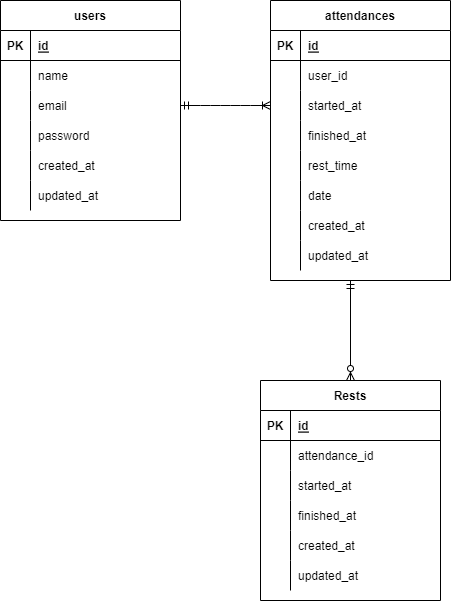

The diagram above was exported from draw.io. Its source (the exported page's mxGraphModel, read from the mxfile embedded in the PNG):
<mxGraphModel dx="256" dy="155" grid="1" gridSize="10" guides="1" tooltips="1" connect="1" arrows="1" fold="1" page="1" pageScale="1" pageWidth="827" pageHeight="1169" math="0" shadow="0">
  <root>
    <mxCell id="0" />
    <mxCell id="1" parent="0" />
    <mxCell id="2" value="users" style="shape=table;startSize=30;container=1;collapsible=1;childLayout=tableLayout;fixedRows=1;rowLines=0;fontStyle=1;align=center;resizeLast=1;" parent="1" vertex="1">
      <mxGeometry x="20" y="30" width="180" height="220" as="geometry" />
    </mxCell>
    <mxCell id="3" value="" style="shape=partialRectangle;collapsible=0;dropTarget=0;pointerEvents=0;fillColor=none;top=0;left=0;bottom=1;right=0;points=[[0,0.5],[1,0.5]];portConstraint=eastwest;" parent="2" vertex="1">
      <mxGeometry y="30" width="180" height="30" as="geometry" />
    </mxCell>
    <mxCell id="4" value="PK" style="shape=partialRectangle;connectable=0;fillColor=none;top=0;left=0;bottom=0;right=0;fontStyle=1;overflow=hidden;" parent="3" vertex="1">
      <mxGeometry width="30" height="30" as="geometry">
        <mxRectangle width="30" height="30" as="alternateBounds" />
      </mxGeometry>
    </mxCell>
    <mxCell id="5" value="id" style="shape=partialRectangle;connectable=0;fillColor=none;top=0;left=0;bottom=0;right=0;align=left;spacingLeft=6;fontStyle=5;overflow=hidden;" parent="3" vertex="1">
      <mxGeometry x="30" width="150" height="30" as="geometry">
        <mxRectangle width="150" height="30" as="alternateBounds" />
      </mxGeometry>
    </mxCell>
    <mxCell id="6" value="" style="shape=partialRectangle;collapsible=0;dropTarget=0;pointerEvents=0;fillColor=none;top=0;left=0;bottom=0;right=0;points=[[0,0.5],[1,0.5]];portConstraint=eastwest;" parent="2" vertex="1">
      <mxGeometry y="60" width="180" height="30" as="geometry" />
    </mxCell>
    <mxCell id="7" value="" style="shape=partialRectangle;connectable=0;fillColor=none;top=0;left=0;bottom=0;right=0;editable=1;overflow=hidden;" parent="6" vertex="1">
      <mxGeometry width="30" height="30" as="geometry">
        <mxRectangle width="30" height="30" as="alternateBounds" />
      </mxGeometry>
    </mxCell>
    <mxCell id="8" value="name" style="shape=partialRectangle;connectable=0;fillColor=none;top=0;left=0;bottom=0;right=0;align=left;spacingLeft=6;overflow=hidden;" parent="6" vertex="1">
      <mxGeometry x="30" width="150" height="30" as="geometry">
        <mxRectangle width="150" height="30" as="alternateBounds" />
      </mxGeometry>
    </mxCell>
    <mxCell id="9" value="" style="shape=partialRectangle;collapsible=0;dropTarget=0;pointerEvents=0;fillColor=none;top=0;left=0;bottom=0;right=0;points=[[0,0.5],[1,0.5]];portConstraint=eastwest;" parent="2" vertex="1">
      <mxGeometry y="90" width="180" height="30" as="geometry" />
    </mxCell>
    <mxCell id="10" value="" style="shape=partialRectangle;connectable=0;fillColor=none;top=0;left=0;bottom=0;right=0;editable=1;overflow=hidden;" parent="9" vertex="1">
      <mxGeometry width="30" height="30" as="geometry">
        <mxRectangle width="30" height="30" as="alternateBounds" />
      </mxGeometry>
    </mxCell>
    <mxCell id="11" value="email" style="shape=partialRectangle;connectable=0;fillColor=none;top=0;left=0;bottom=0;right=0;align=left;spacingLeft=6;overflow=hidden;" parent="9" vertex="1">
      <mxGeometry x="30" width="150" height="30" as="geometry">
        <mxRectangle width="150" height="30" as="alternateBounds" />
      </mxGeometry>
    </mxCell>
    <mxCell id="12" value="" style="shape=partialRectangle;collapsible=0;dropTarget=0;pointerEvents=0;fillColor=none;top=0;left=0;bottom=0;right=0;points=[[0,0.5],[1,0.5]];portConstraint=eastwest;" parent="2" vertex="1">
      <mxGeometry y="120" width="180" height="30" as="geometry" />
    </mxCell>
    <mxCell id="13" value="" style="shape=partialRectangle;connectable=0;fillColor=none;top=0;left=0;bottom=0;right=0;editable=1;overflow=hidden;" parent="12" vertex="1">
      <mxGeometry width="30" height="30" as="geometry">
        <mxRectangle width="30" height="30" as="alternateBounds" />
      </mxGeometry>
    </mxCell>
    <mxCell id="14" value="password" style="shape=partialRectangle;connectable=0;fillColor=none;top=0;left=0;bottom=0;right=0;align=left;spacingLeft=6;overflow=hidden;" parent="12" vertex="1">
      <mxGeometry x="30" width="150" height="30" as="geometry">
        <mxRectangle width="150" height="30" as="alternateBounds" />
      </mxGeometry>
    </mxCell>
    <mxCell id="31" style="shape=partialRectangle;collapsible=0;dropTarget=0;pointerEvents=0;fillColor=none;top=0;left=0;bottom=0;right=0;points=[[0,0.5],[1,0.5]];portConstraint=eastwest;" parent="2" vertex="1">
      <mxGeometry y="150" width="180" height="30" as="geometry" />
    </mxCell>
    <mxCell id="32" style="shape=partialRectangle;connectable=0;fillColor=none;top=0;left=0;bottom=0;right=0;editable=1;overflow=hidden;" parent="31" vertex="1">
      <mxGeometry width="30" height="30" as="geometry">
        <mxRectangle width="30" height="30" as="alternateBounds" />
      </mxGeometry>
    </mxCell>
    <mxCell id="33" value="created_at" style="shape=partialRectangle;connectable=0;fillColor=none;top=0;left=0;bottom=0;right=0;align=left;spacingLeft=6;overflow=hidden;" parent="31" vertex="1">
      <mxGeometry x="30" width="150" height="30" as="geometry">
        <mxRectangle width="150" height="30" as="alternateBounds" />
      </mxGeometry>
    </mxCell>
    <mxCell id="28" style="shape=partialRectangle;collapsible=0;dropTarget=0;pointerEvents=0;fillColor=none;top=0;left=0;bottom=0;right=0;points=[[0,0.5],[1,0.5]];portConstraint=eastwest;" parent="2" vertex="1">
      <mxGeometry y="180" width="180" height="30" as="geometry" />
    </mxCell>
    <mxCell id="29" style="shape=partialRectangle;connectable=0;fillColor=none;top=0;left=0;bottom=0;right=0;editable=1;overflow=hidden;" parent="28" vertex="1">
      <mxGeometry width="30" height="30" as="geometry">
        <mxRectangle width="30" height="30" as="alternateBounds" />
      </mxGeometry>
    </mxCell>
    <mxCell id="30" value="updated_at" style="shape=partialRectangle;connectable=0;fillColor=none;top=0;left=0;bottom=0;right=0;align=left;spacingLeft=6;overflow=hidden;" parent="28" vertex="1">
      <mxGeometry x="30" width="150" height="30" as="geometry">
        <mxRectangle width="150" height="30" as="alternateBounds" />
      </mxGeometry>
    </mxCell>
    <mxCell id="15" value="attendances" style="shape=table;startSize=30;container=1;collapsible=1;childLayout=tableLayout;fixedRows=1;rowLines=0;fontStyle=1;align=center;resizeLast=1;" parent="1" vertex="1">
      <mxGeometry x="290" y="30" width="180" height="280" as="geometry" />
    </mxCell>
    <mxCell id="16" value="" style="shape=partialRectangle;collapsible=0;dropTarget=0;pointerEvents=0;fillColor=none;top=0;left=0;bottom=1;right=0;points=[[0,0.5],[1,0.5]];portConstraint=eastwest;" parent="15" vertex="1">
      <mxGeometry y="30" width="180" height="30" as="geometry" />
    </mxCell>
    <mxCell id="17" value="PK" style="shape=partialRectangle;connectable=0;fillColor=none;top=0;left=0;bottom=0;right=0;fontStyle=1;overflow=hidden;" parent="16" vertex="1">
      <mxGeometry width="30" height="30" as="geometry">
        <mxRectangle width="30" height="30" as="alternateBounds" />
      </mxGeometry>
    </mxCell>
    <mxCell id="18" value="id" style="shape=partialRectangle;connectable=0;fillColor=none;top=0;left=0;bottom=0;right=0;align=left;spacingLeft=6;fontStyle=5;overflow=hidden;" parent="16" vertex="1">
      <mxGeometry x="30" width="150" height="30" as="geometry">
        <mxRectangle width="150" height="30" as="alternateBounds" />
      </mxGeometry>
    </mxCell>
    <mxCell id="19" value="" style="shape=partialRectangle;collapsible=0;dropTarget=0;pointerEvents=0;fillColor=none;top=0;left=0;bottom=0;right=0;points=[[0,0.5],[1,0.5]];portConstraint=eastwest;" parent="15" vertex="1">
      <mxGeometry y="60" width="180" height="30" as="geometry" />
    </mxCell>
    <mxCell id="20" value="" style="shape=partialRectangle;connectable=0;fillColor=none;top=0;left=0;bottom=0;right=0;editable=1;overflow=hidden;" parent="19" vertex="1">
      <mxGeometry width="30" height="30" as="geometry">
        <mxRectangle width="30" height="30" as="alternateBounds" />
      </mxGeometry>
    </mxCell>
    <mxCell id="21" value="user_id" style="shape=partialRectangle;connectable=0;fillColor=none;top=0;left=0;bottom=0;right=0;align=left;spacingLeft=6;overflow=hidden;" parent="19" vertex="1">
      <mxGeometry x="30" width="150" height="30" as="geometry">
        <mxRectangle width="150" height="30" as="alternateBounds" />
      </mxGeometry>
    </mxCell>
    <mxCell id="22" value="" style="shape=partialRectangle;collapsible=0;dropTarget=0;pointerEvents=0;fillColor=none;top=0;left=0;bottom=0;right=0;points=[[0,0.5],[1,0.5]];portConstraint=eastwest;" parent="15" vertex="1">
      <mxGeometry y="90" width="180" height="30" as="geometry" />
    </mxCell>
    <mxCell id="23" value="" style="shape=partialRectangle;connectable=0;fillColor=none;top=0;left=0;bottom=0;right=0;editable=1;overflow=hidden;" parent="22" vertex="1">
      <mxGeometry width="30" height="30" as="geometry">
        <mxRectangle width="30" height="30" as="alternateBounds" />
      </mxGeometry>
    </mxCell>
    <mxCell id="24" value="started_at" style="shape=partialRectangle;connectable=0;fillColor=none;top=0;left=0;bottom=0;right=0;align=left;spacingLeft=6;overflow=hidden;" parent="22" vertex="1">
      <mxGeometry x="30" width="150" height="30" as="geometry">
        <mxRectangle width="150" height="30" as="alternateBounds" />
      </mxGeometry>
    </mxCell>
    <mxCell id="25" value="" style="shape=partialRectangle;collapsible=0;dropTarget=0;pointerEvents=0;fillColor=none;top=0;left=0;bottom=0;right=0;points=[[0,0.5],[1,0.5]];portConstraint=eastwest;" parent="15" vertex="1">
      <mxGeometry y="120" width="180" height="30" as="geometry" />
    </mxCell>
    <mxCell id="26" value="" style="shape=partialRectangle;connectable=0;fillColor=none;top=0;left=0;bottom=0;right=0;editable=1;overflow=hidden;" parent="25" vertex="1">
      <mxGeometry width="30" height="30" as="geometry">
        <mxRectangle width="30" height="30" as="alternateBounds" />
      </mxGeometry>
    </mxCell>
    <mxCell id="27" value="finished_at" style="shape=partialRectangle;connectable=0;fillColor=none;top=0;left=0;bottom=0;right=0;align=left;spacingLeft=6;overflow=hidden;" parent="25" vertex="1">
      <mxGeometry x="30" width="150" height="30" as="geometry">
        <mxRectangle width="150" height="30" as="alternateBounds" />
      </mxGeometry>
    </mxCell>
    <mxCell id="34" style="shape=partialRectangle;collapsible=0;dropTarget=0;pointerEvents=0;fillColor=none;top=0;left=0;bottom=0;right=0;points=[[0,0.5],[1,0.5]];portConstraint=eastwest;" parent="15" vertex="1">
      <mxGeometry y="150" width="180" height="30" as="geometry" />
    </mxCell>
    <mxCell id="35" style="shape=partialRectangle;connectable=0;fillColor=none;top=0;left=0;bottom=0;right=0;editable=1;overflow=hidden;" parent="34" vertex="1">
      <mxGeometry width="30" height="30" as="geometry">
        <mxRectangle width="30" height="30" as="alternateBounds" />
      </mxGeometry>
    </mxCell>
    <mxCell id="36" value="rest_time" style="shape=partialRectangle;connectable=0;fillColor=none;top=0;left=0;bottom=0;right=0;align=left;spacingLeft=6;overflow=hidden;" parent="34" vertex="1">
      <mxGeometry x="30" width="150" height="30" as="geometry">
        <mxRectangle width="150" height="30" as="alternateBounds" />
      </mxGeometry>
    </mxCell>
    <mxCell id="40" style="shape=partialRectangle;collapsible=0;dropTarget=0;pointerEvents=0;fillColor=none;top=0;left=0;bottom=0;right=0;points=[[0,0.5],[1,0.5]];portConstraint=eastwest;" parent="15" vertex="1">
      <mxGeometry y="180" width="180" height="30" as="geometry" />
    </mxCell>
    <mxCell id="41" style="shape=partialRectangle;connectable=0;fillColor=none;top=0;left=0;bottom=0;right=0;editable=1;overflow=hidden;" parent="40" vertex="1">
      <mxGeometry width="30" height="30" as="geometry">
        <mxRectangle width="30" height="30" as="alternateBounds" />
      </mxGeometry>
    </mxCell>
    <mxCell id="42" value="date" style="shape=partialRectangle;connectable=0;fillColor=none;top=0;left=0;bottom=0;right=0;align=left;spacingLeft=6;overflow=hidden;" parent="40" vertex="1">
      <mxGeometry x="30" width="150" height="30" as="geometry">
        <mxRectangle width="150" height="30" as="alternateBounds" />
      </mxGeometry>
    </mxCell>
    <mxCell id="47" style="shape=partialRectangle;collapsible=0;dropTarget=0;pointerEvents=0;fillColor=none;top=0;left=0;bottom=0;right=0;points=[[0,0.5],[1,0.5]];portConstraint=eastwest;" vertex="1" parent="15">
      <mxGeometry y="210" width="180" height="30" as="geometry" />
    </mxCell>
    <mxCell id="48" style="shape=partialRectangle;connectable=0;fillColor=none;top=0;left=0;bottom=0;right=0;editable=1;overflow=hidden;" vertex="1" parent="47">
      <mxGeometry width="30" height="30" as="geometry">
        <mxRectangle width="30" height="30" as="alternateBounds" />
      </mxGeometry>
    </mxCell>
    <mxCell id="49" value="created_at" style="shape=partialRectangle;connectable=0;fillColor=none;top=0;left=0;bottom=0;right=0;align=left;spacingLeft=6;overflow=hidden;" vertex="1" parent="47">
      <mxGeometry x="30" width="150" height="30" as="geometry">
        <mxRectangle width="150" height="30" as="alternateBounds" />
      </mxGeometry>
    </mxCell>
    <mxCell id="44" style="shape=partialRectangle;collapsible=0;dropTarget=0;pointerEvents=0;fillColor=none;top=0;left=0;bottom=0;right=0;points=[[0,0.5],[1,0.5]];portConstraint=eastwest;" vertex="1" parent="15">
      <mxGeometry y="240" width="180" height="30" as="geometry" />
    </mxCell>
    <mxCell id="45" style="shape=partialRectangle;connectable=0;fillColor=none;top=0;left=0;bottom=0;right=0;editable=1;overflow=hidden;" vertex="1" parent="44">
      <mxGeometry width="30" height="30" as="geometry">
        <mxRectangle width="30" height="30" as="alternateBounds" />
      </mxGeometry>
    </mxCell>
    <mxCell id="46" value="updated_at" style="shape=partialRectangle;connectable=0;fillColor=none;top=0;left=0;bottom=0;right=0;align=left;spacingLeft=6;overflow=hidden;" vertex="1" parent="44">
      <mxGeometry x="30" width="150" height="30" as="geometry">
        <mxRectangle width="150" height="30" as="alternateBounds" />
      </mxGeometry>
    </mxCell>
    <mxCell id="43" value="" style="edgeStyle=entityRelationEdgeStyle;fontSize=12;html=1;endArrow=ERoneToMany;startArrow=ERmandOne;exitX=1;exitY=0.5;exitDx=0;exitDy=0;entryX=0;entryY=0.5;entryDx=0;entryDy=0;" parent="1" source="9" target="22" edge="1">
      <mxGeometry width="100" height="100" relative="1" as="geometry">
        <mxPoint x="220" y="150" as="sourcePoint" />
        <mxPoint x="320" y="50" as="targetPoint" />
      </mxGeometry>
    </mxCell>
    <mxCell id="50" value="Rests" style="shape=table;startSize=30;container=1;collapsible=1;childLayout=tableLayout;fixedRows=1;rowLines=0;fontStyle=1;align=center;resizeLast=1;" vertex="1" parent="1">
      <mxGeometry x="280" y="410" width="180" height="220" as="geometry" />
    </mxCell>
    <mxCell id="51" value="" style="shape=partialRectangle;collapsible=0;dropTarget=0;pointerEvents=0;fillColor=none;top=0;left=0;bottom=1;right=0;points=[[0,0.5],[1,0.5]];portConstraint=eastwest;" vertex="1" parent="50">
      <mxGeometry y="30" width="180" height="30" as="geometry" />
    </mxCell>
    <mxCell id="52" value="PK" style="shape=partialRectangle;connectable=0;fillColor=none;top=0;left=0;bottom=0;right=0;fontStyle=1;overflow=hidden;" vertex="1" parent="51">
      <mxGeometry width="30" height="30" as="geometry">
        <mxRectangle width="30" height="30" as="alternateBounds" />
      </mxGeometry>
    </mxCell>
    <mxCell id="53" value="id" style="shape=partialRectangle;connectable=0;fillColor=none;top=0;left=0;bottom=0;right=0;align=left;spacingLeft=6;fontStyle=5;overflow=hidden;" vertex="1" parent="51">
      <mxGeometry x="30" width="150" height="30" as="geometry">
        <mxRectangle width="150" height="30" as="alternateBounds" />
      </mxGeometry>
    </mxCell>
    <mxCell id="54" value="" style="shape=partialRectangle;collapsible=0;dropTarget=0;pointerEvents=0;fillColor=none;top=0;left=0;bottom=0;right=0;points=[[0,0.5],[1,0.5]];portConstraint=eastwest;" vertex="1" parent="50">
      <mxGeometry y="60" width="180" height="30" as="geometry" />
    </mxCell>
    <mxCell id="55" value="" style="shape=partialRectangle;connectable=0;fillColor=none;top=0;left=0;bottom=0;right=0;editable=1;overflow=hidden;" vertex="1" parent="54">
      <mxGeometry width="30" height="30" as="geometry">
        <mxRectangle width="30" height="30" as="alternateBounds" />
      </mxGeometry>
    </mxCell>
    <mxCell id="56" value="attendance_id" style="shape=partialRectangle;connectable=0;fillColor=none;top=0;left=0;bottom=0;right=0;align=left;spacingLeft=6;overflow=hidden;" vertex="1" parent="54">
      <mxGeometry x="30" width="150" height="30" as="geometry">
        <mxRectangle width="150" height="30" as="alternateBounds" />
      </mxGeometry>
    </mxCell>
    <mxCell id="57" value="" style="shape=partialRectangle;collapsible=0;dropTarget=0;pointerEvents=0;fillColor=none;top=0;left=0;bottom=0;right=0;points=[[0,0.5],[1,0.5]];portConstraint=eastwest;" vertex="1" parent="50">
      <mxGeometry y="90" width="180" height="30" as="geometry" />
    </mxCell>
    <mxCell id="58" value="" style="shape=partialRectangle;connectable=0;fillColor=none;top=0;left=0;bottom=0;right=0;editable=1;overflow=hidden;" vertex="1" parent="57">
      <mxGeometry width="30" height="30" as="geometry">
        <mxRectangle width="30" height="30" as="alternateBounds" />
      </mxGeometry>
    </mxCell>
    <mxCell id="59" value="started_at" style="shape=partialRectangle;connectable=0;fillColor=none;top=0;left=0;bottom=0;right=0;align=left;spacingLeft=6;overflow=hidden;" vertex="1" parent="57">
      <mxGeometry x="30" width="150" height="30" as="geometry">
        <mxRectangle width="150" height="30" as="alternateBounds" />
      </mxGeometry>
    </mxCell>
    <mxCell id="60" value="" style="shape=partialRectangle;collapsible=0;dropTarget=0;pointerEvents=0;fillColor=none;top=0;left=0;bottom=0;right=0;points=[[0,0.5],[1,0.5]];portConstraint=eastwest;" vertex="1" parent="50">
      <mxGeometry y="120" width="180" height="30" as="geometry" />
    </mxCell>
    <mxCell id="61" value="" style="shape=partialRectangle;connectable=0;fillColor=none;top=0;left=0;bottom=0;right=0;editable=1;overflow=hidden;" vertex="1" parent="60">
      <mxGeometry width="30" height="30" as="geometry">
        <mxRectangle width="30" height="30" as="alternateBounds" />
      </mxGeometry>
    </mxCell>
    <mxCell id="62" value="finished_at" style="shape=partialRectangle;connectable=0;fillColor=none;top=0;left=0;bottom=0;right=0;align=left;spacingLeft=6;overflow=hidden;" vertex="1" parent="60">
      <mxGeometry x="30" width="150" height="30" as="geometry">
        <mxRectangle width="150" height="30" as="alternateBounds" />
      </mxGeometry>
    </mxCell>
    <mxCell id="63" style="shape=partialRectangle;collapsible=0;dropTarget=0;pointerEvents=0;fillColor=none;top=0;left=0;bottom=0;right=0;points=[[0,0.5],[1,0.5]];portConstraint=eastwest;" vertex="1" parent="50">
      <mxGeometry y="150" width="180" height="30" as="geometry" />
    </mxCell>
    <mxCell id="64" style="shape=partialRectangle;connectable=0;fillColor=none;top=0;left=0;bottom=0;right=0;editable=1;overflow=hidden;" vertex="1" parent="63">
      <mxGeometry width="30" height="30" as="geometry">
        <mxRectangle width="30" height="30" as="alternateBounds" />
      </mxGeometry>
    </mxCell>
    <mxCell id="65" value="created_at" style="shape=partialRectangle;connectable=0;fillColor=none;top=0;left=0;bottom=0;right=0;align=left;spacingLeft=6;overflow=hidden;" vertex="1" parent="63">
      <mxGeometry x="30" width="150" height="30" as="geometry">
        <mxRectangle width="150" height="30" as="alternateBounds" />
      </mxGeometry>
    </mxCell>
    <mxCell id="66" style="shape=partialRectangle;collapsible=0;dropTarget=0;pointerEvents=0;fillColor=none;top=0;left=0;bottom=0;right=0;points=[[0,0.5],[1,0.5]];portConstraint=eastwest;" vertex="1" parent="50">
      <mxGeometry y="180" width="180" height="30" as="geometry" />
    </mxCell>
    <mxCell id="67" style="shape=partialRectangle;connectable=0;fillColor=none;top=0;left=0;bottom=0;right=0;editable=1;overflow=hidden;" vertex="1" parent="66">
      <mxGeometry width="30" height="30" as="geometry">
        <mxRectangle width="30" height="30" as="alternateBounds" />
      </mxGeometry>
    </mxCell>
    <mxCell id="68" value="updated_at" style="shape=partialRectangle;connectable=0;fillColor=none;top=0;left=0;bottom=0;right=0;align=left;spacingLeft=6;overflow=hidden;" vertex="1" parent="66">
      <mxGeometry x="30" width="150" height="30" as="geometry">
        <mxRectangle width="150" height="30" as="alternateBounds" />
      </mxGeometry>
    </mxCell>
    <mxCell id="72" value="" style="fontSize=12;html=1;endArrow=ERzeroToMany;startArrow=ERmandOne;entryX=0.5;entryY=0;entryDx=0;entryDy=0;" edge="1" parent="1" target="50">
      <mxGeometry width="100" height="100" relative="1" as="geometry">
        <mxPoint x="370" y="310" as="sourcePoint" />
        <mxPoint x="270" y="280" as="targetPoint" />
      </mxGeometry>
    </mxCell>
  </root>
</mxGraphModel>